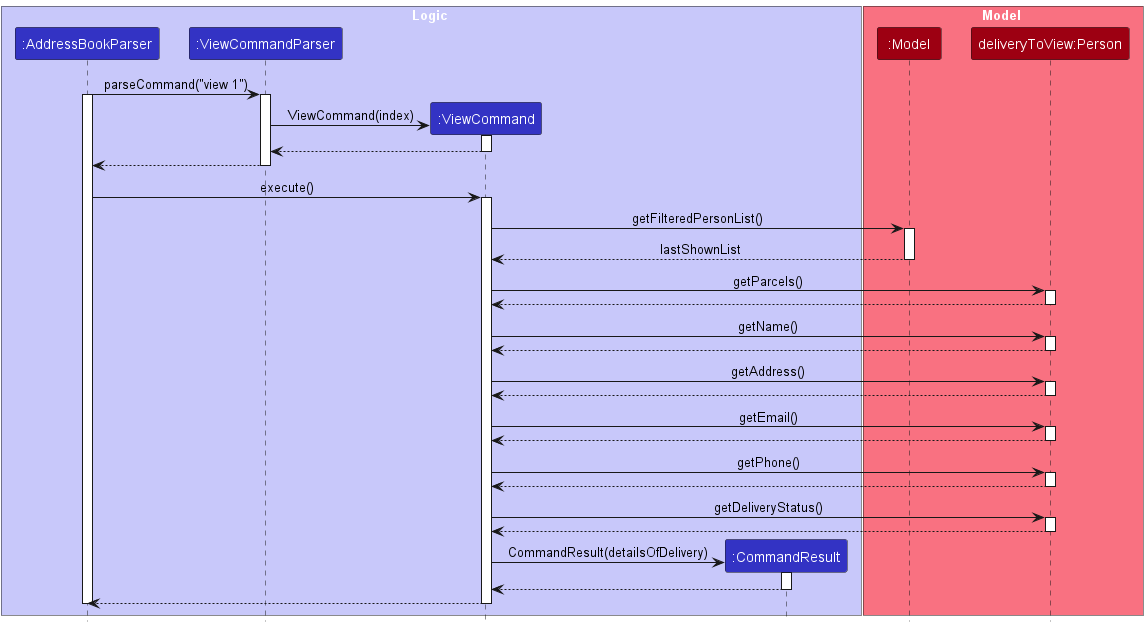

The diagram above was rendered by PlantUML. Its source (embedded in the PNG):
@startuml
'https://plantuml.com/sequence-diagram

!include style.puml

box Logic LOGIC_COLOR_T1
participant ":AddressBookParser" as AddressBookParser LOGIC_COLOR
participant ":ViewCommandParser" as ViewCommandParser LOGIC_COLOR
participant ":ViewCommand" as ViewCommand LOGIC_COLOR
participant ":CommandResult" as CommandResult LOGIC_COLOR
end box

box Model MODEL_COLOR_T1
participant ":Model" as AddressBook MODEL_COLOR
participant "deliveryToView:Person" as Person MODEL_COLOR
end box

AddressBookParser -> ViewCommandParser : parseCommand("view 1")
activate AddressBookParser
activate ViewCommandParser
create ViewCommand
ViewCommandParser -> ViewCommand : ViewCommand(index)
activate ViewCommand
ViewCommand --> ViewCommandParser
deactivate ViewCommand
ViewCommandParser --> AddressBookParser
deactivate ViewCommandParser

AddressBookParser -> ViewCommand : execute()
activate ViewCommand
ViewCommand -> AddressBook : getFilteredPersonList()
activate AddressBook
AddressBook --> ViewCommand : lastShownList
deactivate AddressBook
ViewCommand -> Person : getParcels()
activate Person
Person --> ViewCommand
deactivate Person
ViewCommand -> Person : getName()
activate Person
Person --> ViewCommand
deactivate Person
ViewCommand -> Person : getAddress()
activate Person
Person --> ViewCommand
deactivate Person
ViewCommand -> Person : getEmail()
activate Person
Person --> ViewCommand
deactivate Person
ViewCommand -> Person : getPhone()
activate Person
Person --> ViewCommand
deactivate Person
ViewCommand -> Person : getDeliveryStatus()
activate Person
Person --> ViewCommand
deactivate Person
create CommandResult
ViewCommand -> CommandResult : CommandResult(detailsOfDelivery)
activate CommandResult
CommandResult --> ViewCommand
deactivate CommandResult
ViewCommand --> AddressBookParser
deactivate ViewCommand
deactivate AddressBookParser
@enduml